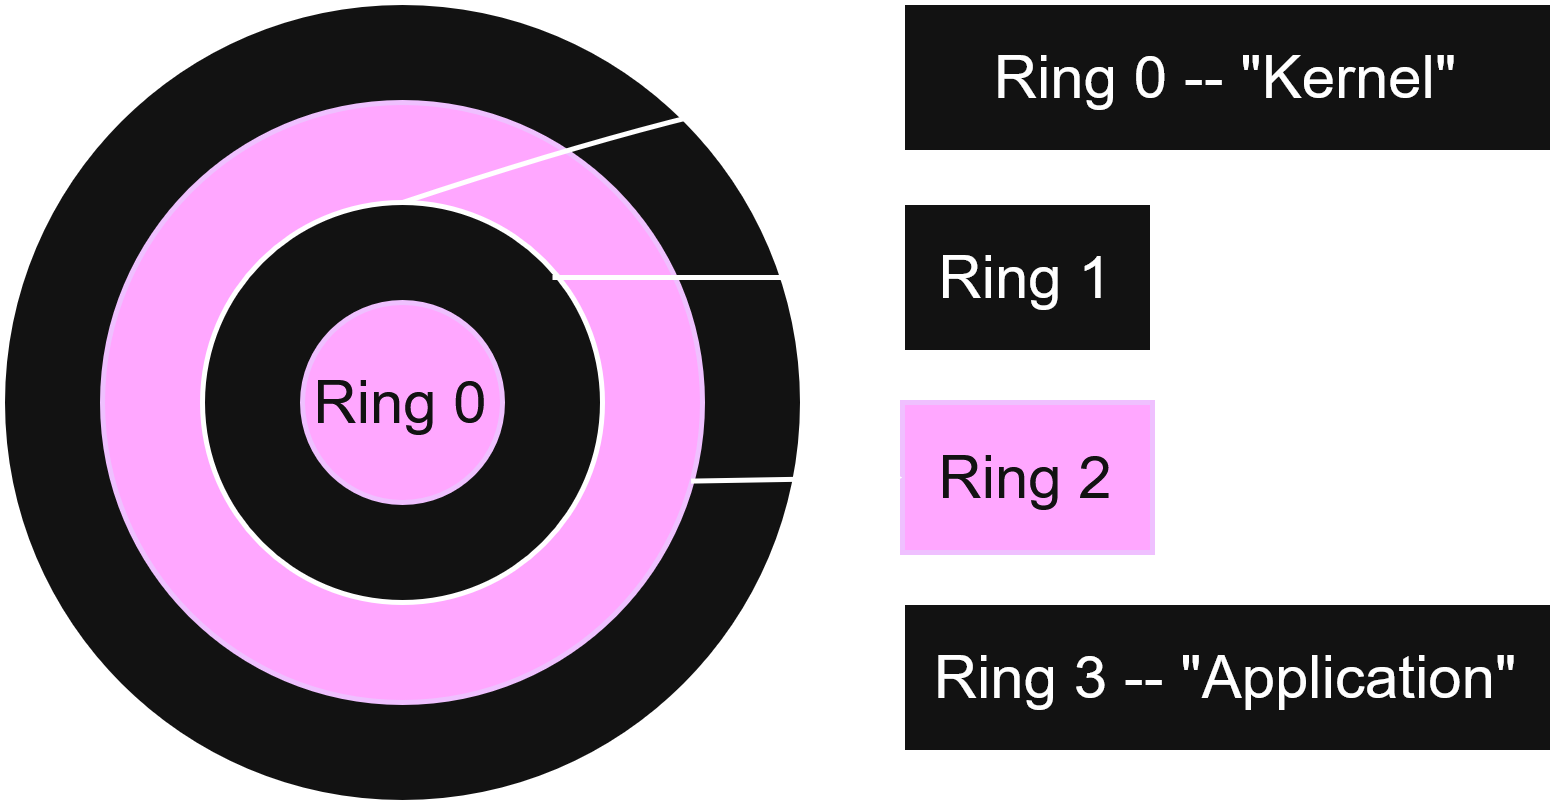

The diagram above was exported from draw.io. Its source (the exported page's mxGraphModel, read from the mxfile embedded in the PNG):
<mxGraphModel dx="198" dy="553" grid="1" gridSize="10" guides="1" tooltips="1" connect="1" arrows="1" fold="1" page="1" pageScale="1" pageWidth="827" pageHeight="1169" math="0" shadow="0">
  <root>
    <mxCell id="0" />
    <mxCell id="1" parent="0" />
    <mxCell id="zNaXzIKVKcMV_qkPW7cj-4" value="Ring 0" style="ellipse;whiteSpace=wrap;html=1;aspect=fixed;" vertex="1" parent="1">
      <mxGeometry x="220" y="500" width="160" height="160" as="geometry" />
    </mxCell>
    <mxCell id="zNaXzIKVKcMV_qkPW7cj-3" value="Ring 0" style="ellipse;whiteSpace=wrap;html=1;aspect=fixed;fillColor=#6a00ff;fontColor=#ffffff;strokeColor=#3700CC;" vertex="1" parent="1">
      <mxGeometry x="240" y="520" width="120" height="120" as="geometry" />
    </mxCell>
    <mxCell id="zNaXzIKVKcMV_qkPW7cj-2" value="Ring 0" style="ellipse;whiteSpace=wrap;html=1;aspect=fixed;" vertex="1" parent="1">
      <mxGeometry x="260" y="540" width="80" height="80" as="geometry" />
    </mxCell>
    <mxCell id="zNaXzIKVKcMV_qkPW7cj-1" value="Ring 0" style="ellipse;whiteSpace=wrap;html=1;aspect=fixed;fillColor=#6a00ff;fontColor=#ffffff;strokeColor=#3700CC;" vertex="1" parent="1">
      <mxGeometry x="280" y="560" width="40" height="40" as="geometry" />
    </mxCell>
    <mxCell id="zNaXzIKVKcMV_qkPW7cj-5" value="Ring 1" style="rounded=0;whiteSpace=wrap;html=1;" vertex="1" parent="1">
      <mxGeometry x="400" y="540" width="50" height="30" as="geometry" />
    </mxCell>
    <mxCell id="zNaXzIKVKcMV_qkPW7cj-6" value="Ring 2" style="rounded=0;whiteSpace=wrap;html=1;fillColor=#6a00ff;fontColor=#ffffff;strokeColor=#3700CC;" vertex="1" parent="1">
      <mxGeometry x="400" y="580" width="50" height="30" as="geometry" />
    </mxCell>
    <mxCell id="zNaXzIKVKcMV_qkPW7cj-7" value="&lt;div&gt;Ring 3 -- &quot;Application&quot;&lt;/div&gt;" style="rounded=0;whiteSpace=wrap;html=1;" vertex="1" parent="1">
      <mxGeometry x="400" y="620" width="130" height="30" as="geometry" />
    </mxCell>
    <mxCell id="zNaXzIKVKcMV_qkPW7cj-8" value="" style="endArrow=classic;html=1;rounded=0;entryX=0;entryY=0.5;entryDx=0;entryDy=0;" edge="1" parent="1" target="zNaXzIKVKcMV_qkPW7cj-5">
      <mxGeometry width="50" height="50" relative="1" as="geometry">
        <mxPoint x="330" y="555" as="sourcePoint" />
        <mxPoint x="390" y="760" as="targetPoint" />
      </mxGeometry>
    </mxCell>
    <mxCell id="zNaXzIKVKcMV_qkPW7cj-10" value="" style="endArrow=classic;html=1;rounded=0;entryX=0;entryY=0.5;entryDx=0;entryDy=0;exitX=0.981;exitY=0.631;exitDx=0;exitDy=0;exitPerimeter=0;" edge="1" parent="1" source="zNaXzIKVKcMV_qkPW7cj-3" target="zNaXzIKVKcMV_qkPW7cj-6">
      <mxGeometry width="50" height="50" relative="1" as="geometry">
        <mxPoint x="360" y="595" as="sourcePoint" />
        <mxPoint x="390" y="760" as="targetPoint" />
      </mxGeometry>
    </mxCell>
    <mxCell id="zNaXzIKVKcMV_qkPW7cj-11" value="" style="endArrow=classic;html=1;rounded=0;entryX=0;entryY=0.5;entryDx=0;entryDy=0;exitX=1;exitY=1;exitDx=0;exitDy=0;" edge="1" parent="1" source="zNaXzIKVKcMV_qkPW7cj-4" target="zNaXzIKVKcMV_qkPW7cj-7">
      <mxGeometry width="50" height="50" relative="1" as="geometry">
        <mxPoint x="340" y="810" as="sourcePoint" />
        <mxPoint x="390" y="760" as="targetPoint" />
      </mxGeometry>
    </mxCell>
    <mxCell id="zNaXzIKVKcMV_qkPW7cj-12" value="Ring 0 -- &quot;Kernel&quot;" style="rounded=0;whiteSpace=wrap;html=1;" vertex="1" parent="1">
      <mxGeometry x="400" y="500" width="130" height="30" as="geometry" />
    </mxCell>
    <mxCell id="zNaXzIKVKcMV_qkPW7cj-13" value="" style="curved=1;endArrow=classic;html=1;rounded=0;entryX=0;entryY=0.5;entryDx=0;entryDy=0;exitX=0.5;exitY=0;exitDx=0;exitDy=0;" edge="1" parent="1" source="zNaXzIKVKcMV_qkPW7cj-2" target="zNaXzIKVKcMV_qkPW7cj-12">
      <mxGeometry width="50" height="50" relative="1" as="geometry">
        <mxPoint x="320" y="610" as="sourcePoint" />
        <mxPoint x="370" y="560" as="targetPoint" />
        <Array as="points">
          <mxPoint x="360" y="520" />
        </Array>
      </mxGeometry>
    </mxCell>
  </root>
</mxGraphModel>